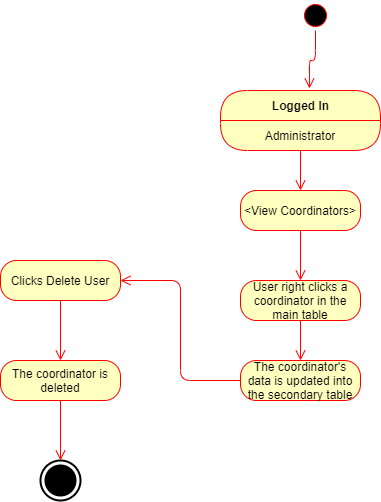

The diagram above was exported from draw.io. Its source (the exported page's mxGraphModel, read from the mxfile embedded in the PNG):
<mxGraphModel dx="782" dy="420" grid="1" gridSize="10" guides="1" tooltips="1" connect="1" arrows="1" fold="1" page="1" pageScale="1" pageWidth="850" pageHeight="1100" math="0" shadow="0">
  <root>
    <mxCell id="0" />
    <mxCell id="1" parent="0" />
    <mxCell id="pDPceO1NWC9OQhKsudhs-11" value="" style="html=1;shape=mxgraph.sysml.actFinal;strokeWidth=2;verticalLabelPosition=bottom;verticalAlignment=top;" parent="1" vertex="1">
      <mxGeometry x="300" y="550" width="40" height="40" as="geometry" />
    </mxCell>
    <mxCell id="pDPceO1NWC9OQhKsudhs-31" value="" style="ellipse;html=1;shape=startState;fillColor=#000000;strokeColor=#ff0000;" parent="1" vertex="1">
      <mxGeometry x="560" y="90" width="30" height="30" as="geometry" />
    </mxCell>
    <mxCell id="pDPceO1NWC9OQhKsudhs-32" value="" style="edgeStyle=orthogonalEdgeStyle;html=1;verticalAlign=bottom;endArrow=open;endSize=8;strokeColor=#ff0000;entryX=0.556;entryY=-0.033;entryDx=0;entryDy=0;entryPerimeter=0;" parent="1" source="pDPceO1NWC9OQhKsudhs-31" target="pDPceO1NWC9OQhKsudhs-33" edge="1">
      <mxGeometry relative="1" as="geometry">
        <mxPoint x="420" y="220" as="targetPoint" />
      </mxGeometry>
    </mxCell>
    <mxCell id="pDPceO1NWC9OQhKsudhs-48" value="User right clicks a coordinator in the main table" style="rounded=1;whiteSpace=wrap;html=1;arcSize=40;fontColor=#000000;fillColor=#ffffc0;strokeColor=#ff0000;" parent="1" vertex="1">
      <mxGeometry x="500" y="370" width="120" height="40" as="geometry" />
    </mxCell>
    <mxCell id="pDPceO1NWC9OQhKsudhs-49" value="" style="edgeStyle=orthogonalEdgeStyle;html=1;verticalAlign=bottom;endArrow=open;endSize=8;strokeColor=#ff0000;" parent="1" source="pDPceO1NWC9OQhKsudhs-48" edge="1">
      <mxGeometry relative="1" as="geometry">
        <mxPoint x="560" y="450" as="targetPoint" />
      </mxGeometry>
    </mxCell>
    <mxCell id="pDPceO1NWC9OQhKsudhs-33" value="Logged In" style="swimlane;html=1;fontStyle=1;align=center;verticalAlign=middle;childLayout=stackLayout;horizontal=1;startSize=30;horizontalStack=0;resizeParent=0;resizeLast=1;container=0;fontColor=#000000;collapsible=0;rounded=1;arcSize=30;strokeColor=#ff0000;fillColor=#ffffc0;swimlaneFillColor=#ffffc0;dropTarget=0;" parent="1" vertex="1">
      <mxGeometry x="480" y="180" width="160" height="60" as="geometry" />
    </mxCell>
    <mxCell id="pDPceO1NWC9OQhKsudhs-34" value="Administrator" style="text;html=1;strokeColor=none;fillColor=none;align=center;verticalAlign=middle;spacingLeft=4;spacingRight=4;whiteSpace=wrap;overflow=hidden;rotatable=0;fontColor=#000000;" parent="pDPceO1NWC9OQhKsudhs-33" vertex="1">
      <mxGeometry y="30" width="160" height="30" as="geometry" />
    </mxCell>
    <mxCell id="pDPceO1NWC9OQhKsudhs-77" value="" style="edgeStyle=orthogonalEdgeStyle;html=1;verticalAlign=bottom;endArrow=open;endSize=8;strokeColor=#ff0000;exitX=0.5;exitY=1;exitDx=0;exitDy=0;" parent="1" source="pDPceO1NWC9OQhKsudhs-78" edge="1">
      <mxGeometry relative="1" as="geometry">
        <mxPoint x="560" y="320" as="targetPoint" />
        <mxPoint x="550" y="520" as="sourcePoint" />
      </mxGeometry>
    </mxCell>
    <mxCell id="pDPceO1NWC9OQhKsudhs-79" value="" style="edgeStyle=orthogonalEdgeStyle;html=1;verticalAlign=bottom;endArrow=open;endSize=8;strokeColor=#ff0000;" parent="1" source="pDPceO1NWC9OQhKsudhs-78" edge="1">
      <mxGeometry relative="1" as="geometry">
        <mxPoint x="560" y="370" as="targetPoint" />
      </mxGeometry>
    </mxCell>
    <mxCell id="pDPceO1NWC9OQhKsudhs-78" value="&amp;lt;View Coordinators&amp;gt;" style="rounded=1;whiteSpace=wrap;html=1;arcSize=40;fontColor=#000000;fillColor=#ffffc0;strokeColor=#ff0000;" parent="1" vertex="1">
      <mxGeometry x="500" y="280" width="120" height="40" as="geometry" />
    </mxCell>
    <mxCell id="pDPceO1NWC9OQhKsudhs-80" value="" style="edgeStyle=orthogonalEdgeStyle;html=1;verticalAlign=bottom;endArrow=open;endSize=8;strokeColor=#ff0000;exitX=0.5;exitY=1;exitDx=0;exitDy=0;" parent="1" source="pDPceO1NWC9OQhKsudhs-34" target="pDPceO1NWC9OQhKsudhs-78" edge="1">
      <mxGeometry relative="1" as="geometry">
        <mxPoint x="560" y="320" as="targetPoint" />
        <mxPoint x="560" y="240" as="sourcePoint" />
      </mxGeometry>
    </mxCell>
    <mxCell id="pDPceO1NWC9OQhKsudhs-81" value="The coordinator's data is updated into the secondary table" style="rounded=1;whiteSpace=wrap;html=1;arcSize=40;fontColor=#000000;fillColor=#ffffc0;strokeColor=#ff0000;" parent="1" vertex="1">
      <mxGeometry x="500" y="450" width="120" height="40" as="geometry" />
    </mxCell>
    <mxCell id="pDPceO1NWC9OQhKsudhs-82" value="" style="edgeStyle=orthogonalEdgeStyle;html=1;verticalAlign=bottom;endArrow=open;endSize=8;strokeColor=#ff0000;entryX=1;entryY=0.5;entryDx=0;entryDy=0;" parent="1" source="pDPceO1NWC9OQhKsudhs-81" target="pDPceO1NWC9OQhKsudhs-86" edge="1">
      <mxGeometry relative="1" as="geometry">
        <mxPoint x="570" y="540" as="targetPoint" />
      </mxGeometry>
    </mxCell>
    <mxCell id="pDPceO1NWC9OQhKsudhs-86" value="Clicks Delete User" style="rounded=1;whiteSpace=wrap;html=1;arcSize=40;fontColor=#000000;fillColor=#ffffc0;strokeColor=#ff0000;" parent="1" vertex="1">
      <mxGeometry x="260" y="350" width="120" height="40" as="geometry" />
    </mxCell>
    <mxCell id="pDPceO1NWC9OQhKsudhs-87" value="" style="edgeStyle=orthogonalEdgeStyle;html=1;verticalAlign=bottom;endArrow=open;endSize=8;strokeColor=#ff0000;" parent="1" source="pDPceO1NWC9OQhKsudhs-86" edge="1">
      <mxGeometry relative="1" as="geometry">
        <mxPoint x="320" y="450" as="targetPoint" />
      </mxGeometry>
    </mxCell>
    <mxCell id="pDPceO1NWC9OQhKsudhs-88" value="The coordinator is deleted" style="rounded=1;whiteSpace=wrap;html=1;arcSize=40;fontColor=#000000;fillColor=#ffffc0;strokeColor=#ff0000;" parent="1" vertex="1">
      <mxGeometry x="260" y="450" width="120" height="40" as="geometry" />
    </mxCell>
    <mxCell id="pDPceO1NWC9OQhKsudhs-89" value="" style="edgeStyle=orthogonalEdgeStyle;html=1;verticalAlign=bottom;endArrow=open;endSize=8;strokeColor=#ff0000;" parent="1" source="pDPceO1NWC9OQhKsudhs-88" edge="1">
      <mxGeometry relative="1" as="geometry">
        <mxPoint x="320" y="550" as="targetPoint" />
      </mxGeometry>
    </mxCell>
  </root>
</mxGraphModel>